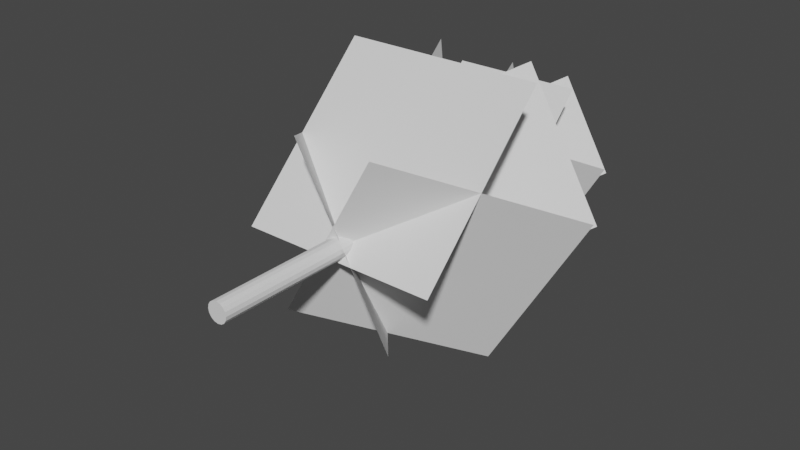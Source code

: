 # Source: Tree.blend  (saved by Blender 2.92.15; exported with 4.5.12 LTS)
import bpy
from mathutils import Matrix  # noqa: F401  (used for matrix-valued properties, if any)

bpy.ops.wm.read_factory_settings(use_empty=True)
scene = bpy.context.scene
scene.name = 'Scene'

# ---- world
world_world = bpy.data.worlds.new('World'); scene.world = world_world
world_world.use_nodes = True; world_world.node_tree.nodes.clear()
_N = world_world.node_tree.nodes; _L = world_world.node_tree.links
n0 = _N.new('ShaderNodeOutputWorld'); n0.name = 'World Output'; n0.location = (300, 300)
n1 = _N.new('ShaderNodeBackground'); n1.name = 'Background'; n1.location = (10, 300)
n1.inputs[0].default_value = (0.05088, 0.05088, 0.05088, 1.0)
_L.new(n1.outputs[0], n0.inputs[0])
n0.is_active_output = True
world_world.color = (0.05088, 0.05088, 0.05088)
world_world.use_sun_shadow = False
world_world.sun_shadow_jitter_overblur = 0.0

# ---- meshes
me_cylinder = bpy.data.meshes.new('Cylinder')
me_cylinder.from_pydata([(0.0, 0.0, -0.25), (0.0, 10.0, -0.25), (0.09567, -2.98e-08, -0.231), (0.09567, 10.0, -0.231), (0.1768, -2.98e-08, -0.1768), (0.1768, 10.0, -0.1768), (0.231, -1.49e-08, -0.09567), (0.231, 10.0, -0.09567), (0.25, 1.776e-15, 1.093e-08), (0.25, 10.0, 0.0), (0.231, 1.49e-08, 0.09567), (0.231, 10.0, 0.09567), (0.1768, 2.98e-08, 0.1768), (0.1768, 10.0, 0.1768), (0.09567, 2.98e-08, 0.231), (0.09567, 10.0, 0.231), (3.775e-08, 0.0, 0.25), (3.775e-08, 10.0, 0.25), (-0.09567, 2.98e-08, 0.231), (-0.09567, 10.0, 0.231), (-0.1768, 2.98e-08, 0.1768), (-0.1768, 10.0, 0.1768), (-0.231, 1.49e-08, 0.09567), (-0.231, 10.0, 0.09567), (-0.25, -4.441e-16, -2.981e-09), (-0.25, 10.0, 0.0), (-0.231, -1.49e-08, -0.09567), (-0.231, 10.0, -0.09567), (-0.1768, -2.98e-08, -0.1768), (-0.1768, 10.0, -0.1768), (-0.09567, -2.98e-08, -0.231), (-0.09567, 10.0, -0.231)], [], [(0, 1, 3, 2), (2, 3, 5, 4), (4, 5, 7, 6), (6, 7, 9, 8), (8, 9, 11, 10), (10, 11, 13, 12), (12, 13, 15, 14), (14, 15, 17, 16), (16, 17, 19, 18), (18, 19, 21, 20), (20, 21, 23, 22), (22, 23, 25, 24), (24, 25, 27, 26), (26, 27, 29, 28), (3, 1, 31, 29, 27, 25, 23, 21, 19, 17, 15, 13, 11, 9, 7, 5), (28, 29, 31, 30), (30, 31, 1, 0), (0, 2, 4, 6, 8, 10, 12, 14, 16, 18, 20, 22, 24, 26, 28, 30)])
_uv = me_cylinder.uv_layers.new(name='UVMap')
_uv.uv.foreach_set('vector', [0.08526, 1.0, 0.08526, 0.0, 0.09502, 0.0, 0.09502, 1.0, 0.09502, 1.0, 0.09502, 0.0, 0.104, 0.0, 0.104, 1.0, 0.104, 1.0, 0.104, 0.0, 0.1109, 0.0, 0.1109, 1.0, 0.1109, 1.0, 0.1109, 0.0, 0.1199, 0.0, 0.1199, 1.0, 0.1199, 1.0, 0.1199, 0.0, 0.1297, 0.0, 0.1297, 1.0, 0.1297, 1.0, 0.1297, 0.0, 0.1387, 0.0, 0.1387, 1.0, 0.04157, 2.932e-09, 0.04157, 1.0, 0.03468, 1.0, 0.03468, 2.924e-09, 0.03468, 2.924e-09, 0.03468, 1.0, 0.02566, 1.0, 0.02566, 0.0, 0.02566, 0.0, 0.02566, 1.0, 0.01591, 1.0, 0.01591, 3.093e-09, 0.01591, 3.093e-09, 0.01591, 1.0, 0.006897, 1.0, 0.006897, 3.245e-09, 0.006897, 3.245e-09, 0.006897, 1.0, 1.49e-08, 1.0, 0.0, 1.922e-09, 0.07625, 2.396e-09, 0.07625, 1.0, 0.06724, 1.0, 0.06724, 1.595e-09, 0.06724, 1.595e-09, 0.06724, 1.0, 0.05748, 1.0, 0.05748, 8.33e-10, 0.05748, 8.33e-10, 0.05748, 1.0, 0.04847, 1.0, 0.04847, 0.0, 0.1583, 0.0, 0.1681, 0.0, 0.1771, 0.003733, 0.184, 0.01063, 0.1877, 0.01964, 0.1877, 0.0294, 0.184, 0.03841, 0.1771, 0.04531, 0.1681, 0.04904, 0.1583, 0.04904, 0.1493, 0.04531, 0.1424, 0.03841, 0.1387, 0.0294, 0.1387, 0.01964, 0.1424, 0.01063, 0.1493, 0.003733, 0.04847, 0.0, 0.04847, 1.0, 0.04157, 1.0, 0.04157, 4.859e-10, 0.07625, 1.0, 0.07625, 0.0, 0.08526, 0.0, 0.08526, 1.0, 0.1681, 0.09808, 0.1583, 0.09808, 0.1493, 0.09435, 0.1424, 0.08745, 0.1387, 0.07844, 0.1387, 0.06868, 0.1424, 0.05967, 0.1493, 0.05277, 0.1583, 0.04904, 0.1681, 0.04904, 0.1771, 0.05277, 0.184, 0.05967, 0.1877, 0.06868, 0.1877, 0.07844, 0.184, 0.08745, 0.1771, 0.09435])
me_cylinder.use_remesh_fix_poles = True
me_cylinder.use_remesh_preserve_attributes = False
me_cylinder.use_mirror_vertex_groups = False
me_cylinder.update()
me_plane_001 = bpy.data.meshes.new('Plane.001')
me_plane_001.from_pydata([(-2.5, 6.768, 3.268), (2.5, 6.768, 3.268), (-2.5, 3.232, -0.2678), (2.5, 3.232, -0.2678), (4.08, 6.768, 0.5312), (1.58, 6.768, -3.799), (1.018, 3.232, 2.299), (-1.482, 3.232, -2.031), (-1.58, 6.768, -3.799), (-4.08, 6.768, 0.5312), (1.482, 3.232, -2.031), (-1.018, 3.232, 2.299), (1.264, 8.414, 3.039), (3.264, 8.414, -0.4249), (-1.186, 5.586, 1.625), (0.8145, 5.586, -1.839), (2.0, 8.414, -2.614), (-2.0, 8.414, -2.614), (2.0, 5.586, 0.2142), (-2.0, 5.586, 0.2142), (-3.264, 8.414, -0.4249), (-1.264, 8.414, 3.039), (-0.8145, 5.586, -1.839), (1.186, 5.586, 1.625), (2.611, 9.731, 0.34), (1.011, 9.731, -2.431), (0.6516, 7.469, 1.471), (-0.9484, 7.469, -1.3), (-1.011, 9.731, -2.431), (-2.611, 9.731, 0.34), (0.9484, 7.469, -1.3), (-0.6516, 7.469, 1.471), (-1.6, 9.731, 2.091), (1.6, 9.731, 2.091), (-1.6, 7.469, -0.1714), (1.6, 7.469, -0.1714), (1.28, 10.79, -1.673), (-1.28, 10.79, -1.673), (1.28, 8.975, 0.1371), (-1.28, 8.975, 0.1371), (-2.089, 10.79, -0.272), (-0.8089, 10.79, 1.945), (-0.5213, 8.975, -1.177), (0.7587, 8.975, 1.04), (0.8089, 10.79, 1.945), (2.089, 10.79, -0.272), (-0.7587, 8.975, 1.04), (0.5213, 8.975, -1.177)], [], [(0, 1, 3, 2), (4, 5, 7, 6), (8, 9, 11, 10), (12, 13, 15, 14), (16, 17, 19, 18), (20, 21, 23, 22), (24, 25, 27, 26), (28, 29, 31, 30), (32, 33, 35, 34), (36, 37, 39, 38), (40, 41, 43, 42), (44, 45, 47, 46)])
_uv = me_plane_001.uv_layers.new(name='UVMap')
_uv.uv.foreach_set('vector', [1.0, 1.0, 0.0, 1.0, 0.0, 0.0, 1.0, 0.0, 1.0, 1.0, 0.0, 1.0, 0.0, 0.0, 1.0, 0.0, 1.0, 1.0, 0.0, 1.0, 0.0, 0.0, 1.0, 0.0, 1.0, 1.0, 0.0, 1.0, 0.0, 0.0, 1.0, 0.0, 1.0, 1.0, 0.0, 1.0, 0.0, 0.0, 1.0, 0.0, 1.0, 1.0, 0.0, 1.0, 0.0, 0.0, 1.0, 0.0, 1.0, 1.0, 0.0, 1.0, 0.0, 0.0, 1.0, 0.0, 1.0, 1.0, 0.0, 1.0, 0.0, 0.0, 1.0, 0.0, 1.0, 1.0, 0.0, 1.0, 0.0, 0.0, 1.0, 0.0, 1.0, 1.0, 0.0, 1.0, 0.0, 0.0, 1.0, 0.0, 1.0, 1.0, 0.0, 1.0, 0.0, 0.0, 1.0, 0.0, 1.0, 1.0, 0.0, 1.0, 0.0, 0.0, 1.0, 0.0])
me_plane_001.use_remesh_fix_poles = True
me_plane_001.use_remesh_preserve_attributes = False
me_plane_001.use_mirror_vertex_groups = False
me_plane_001.update()

# ---- objects
ob_cylinder = bpy.data.objects.new('Cylinder', me_cylinder)
ob_plane = bpy.data.objects.new('Plane', me_plane_001)

# ---- transforms, parenting, visibility, modifiers, constraints
ob_cylinder.location = (0.0, 0.0, 0.0)
ob_cylinder.lineart.crease_threshold = 0.0
ob_plane.location = (0.0, 0.0, 0.0)
ob_plane.lineart.crease_threshold = 0.0

# ---- collection membership
scene.collection.objects.link(ob_cylinder)
scene.collection.objects.link(ob_plane)

# ---- scene / render settings (as saved in the file)
scene.frame_start = 1; scene.frame_end = 250; scene.frame_set(1)
scene.render.engine = 'BLENDER_EEVEE_NEXT'
scene.cycles.use_denoising = False
scene.cycles.samples = 128
scene.cycles.sampling_pattern = 'TABULATED_SOBOL'
scene.cycles.use_adaptive_sampling = False
scene.cycles.use_light_tree = False
scene.view_settings.view_transform = 'Filmic'
bpy.context.view_layer.update()

# ---- added for rendering (the .blend has no active camera and no usable light): camera, sun
cam_auto = bpy.data.cameras.new('AutoCamera')
cam_auto.lens = 50.0
cam_auto.sensor_width = 36.0
cam_auto.clip_end = 1000.0
ob_auto_camera = bpy.data.objects.new('AutoCamera', cam_auto)
scene.collection.objects.link(ob_auto_camera)
ob_auto_camera.location = (14.1181, -11.5492, 11.0289)
ob_auto_camera.rotation_euler = (1.09748, -7.21219e-08, 0.694738)
scene.camera = ob_auto_camera
light_auto_sun = bpy.data.lights.new('AutoSun', 'SUN')
light_auto_sun.energy = 3.0
light_auto_sun.angle = 0.0523599
ob_auto_sun = bpy.data.objects.new('AutoSun', light_auto_sun)
scene.collection.objects.link(ob_auto_sun)
ob_auto_sun.rotation_euler = (0.872665, 0.174533, 0.523599)
bpy.context.view_layer.update()

